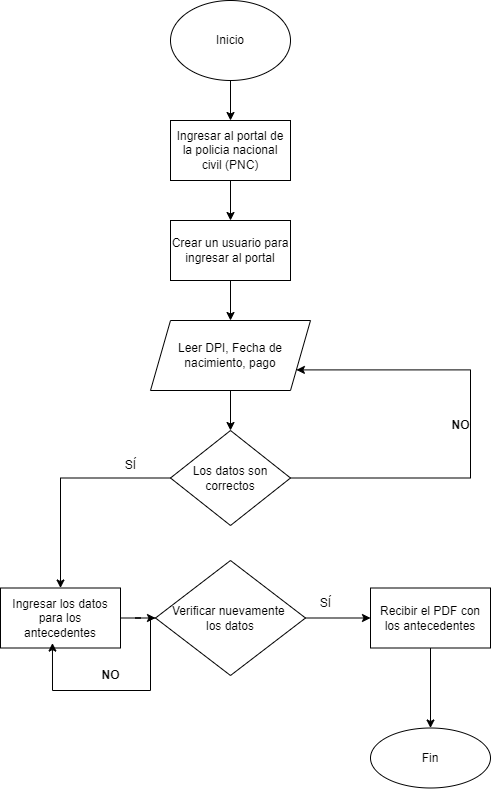

The diagram above was exported from draw.io. Its source (the exported page's mxGraphModel, read from the mxfile embedded in the PNG):
<mxGraphModel dx="1278" dy="539" grid="1" gridSize="10" guides="1" tooltips="1" connect="1" arrows="1" fold="1" page="1" pageScale="1" pageWidth="850" pageHeight="1100" math="0" shadow="0">
  <root>
    <mxCell id="0" />
    <mxCell id="1" parent="0" />
    <mxCell id="Fi_EtvjA73-lfrR_kXb2-2" value="" style="edgeStyle=orthogonalEdgeStyle;rounded=0;orthogonalLoop=1;jettySize=auto;html=1;" edge="1" parent="1" source="wQhZm0pvnJQroY6_i9Gl-1" target="Fi_EtvjA73-lfrR_kXb2-1">
      <mxGeometry relative="1" as="geometry" />
    </mxCell>
    <mxCell id="wQhZm0pvnJQroY6_i9Gl-1" value="Inicio" style="ellipse;whiteSpace=wrap;html=1;" parent="1" vertex="1">
      <mxGeometry x="380" y="450" width="120" height="80" as="geometry" />
    </mxCell>
    <mxCell id="Fi_EtvjA73-lfrR_kXb2-4" value="" style="edgeStyle=orthogonalEdgeStyle;rounded=0;orthogonalLoop=1;jettySize=auto;html=1;" edge="1" parent="1" source="Fi_EtvjA73-lfrR_kXb2-1" target="Fi_EtvjA73-lfrR_kXb2-3">
      <mxGeometry relative="1" as="geometry" />
    </mxCell>
    <mxCell id="Fi_EtvjA73-lfrR_kXb2-1" value="Ingresar al portal de la policia nacional civil (PNC)" style="whiteSpace=wrap;html=1;" vertex="1" parent="1">
      <mxGeometry x="380" y="570" width="120" height="60" as="geometry" />
    </mxCell>
    <mxCell id="Fi_EtvjA73-lfrR_kXb2-6" value="" style="edgeStyle=orthogonalEdgeStyle;rounded=0;orthogonalLoop=1;jettySize=auto;html=1;" edge="1" parent="1" source="Fi_EtvjA73-lfrR_kXb2-3" target="Fi_EtvjA73-lfrR_kXb2-5">
      <mxGeometry relative="1" as="geometry" />
    </mxCell>
    <mxCell id="Fi_EtvjA73-lfrR_kXb2-3" value="Crear un usuario para ingresar al portal" style="whiteSpace=wrap;html=1;" vertex="1" parent="1">
      <mxGeometry x="380" y="670" width="120" height="60" as="geometry" />
    </mxCell>
    <mxCell id="Fi_EtvjA73-lfrR_kXb2-8" value="" style="edgeStyle=orthogonalEdgeStyle;rounded=0;orthogonalLoop=1;jettySize=auto;html=1;" edge="1" parent="1" source="Fi_EtvjA73-lfrR_kXb2-5" target="Fi_EtvjA73-lfrR_kXb2-7">
      <mxGeometry relative="1" as="geometry" />
    </mxCell>
    <mxCell id="Fi_EtvjA73-lfrR_kXb2-5" value="Leer DPI, Fecha de nacimiento, pago" style="shape=parallelogram;perimeter=parallelogramPerimeter;whiteSpace=wrap;html=1;fixedSize=1;" vertex="1" parent="1">
      <mxGeometry x="360" y="770" width="160" height="70" as="geometry" />
    </mxCell>
    <mxCell id="Fi_EtvjA73-lfrR_kXb2-10" value="" style="edgeStyle=orthogonalEdgeStyle;rounded=0;orthogonalLoop=1;jettySize=auto;html=1;entryX=1;entryY=0.75;entryDx=0;entryDy=0;" edge="1" parent="1" source="Fi_EtvjA73-lfrR_kXb2-7" target="Fi_EtvjA73-lfrR_kXb2-5">
      <mxGeometry relative="1" as="geometry">
        <mxPoint x="580" y="927.5" as="targetPoint" />
        <Array as="points">
          <mxPoint x="680" y="928" />
          <mxPoint x="680" y="819" />
        </Array>
      </mxGeometry>
    </mxCell>
    <mxCell id="Fi_EtvjA73-lfrR_kXb2-14" value="" style="edgeStyle=orthogonalEdgeStyle;rounded=0;orthogonalLoop=1;jettySize=auto;html=1;" edge="1" parent="1" source="Fi_EtvjA73-lfrR_kXb2-7" target="Fi_EtvjA73-lfrR_kXb2-13">
      <mxGeometry relative="1" as="geometry" />
    </mxCell>
    <mxCell id="Fi_EtvjA73-lfrR_kXb2-7" value="Los datos son correctos" style="rhombus;whiteSpace=wrap;html=1;" vertex="1" parent="1">
      <mxGeometry x="380" y="880" width="120" height="95" as="geometry" />
    </mxCell>
    <mxCell id="Fi_EtvjA73-lfrR_kXb2-11" value="NO" style="text;html=1;align=center;verticalAlign=middle;resizable=0;points=[];autosize=1;strokeColor=none;fillColor=none;fontStyle=1" vertex="1" parent="1">
      <mxGeometry x="650" y="860" width="40" height="30" as="geometry" />
    </mxCell>
    <mxCell id="Fi_EtvjA73-lfrR_kXb2-17" value="" style="edgeStyle=orthogonalEdgeStyle;rounded=0;orthogonalLoop=1;jettySize=auto;html=1;" edge="1" parent="1" source="Fi_EtvjA73-lfrR_kXb2-13" target="Fi_EtvjA73-lfrR_kXb2-16">
      <mxGeometry relative="1" as="geometry" />
    </mxCell>
    <mxCell id="Fi_EtvjA73-lfrR_kXb2-13" value="Ingresar los datos para los antecedentes" style="whiteSpace=wrap;html=1;" vertex="1" parent="1">
      <mxGeometry x="210" y="1037.5" width="120" height="60" as="geometry" />
    </mxCell>
    <mxCell id="Fi_EtvjA73-lfrR_kXb2-15" value="SÍ" style="text;html=1;align=center;verticalAlign=middle;resizable=0;points=[];autosize=1;strokeColor=none;fillColor=none;" vertex="1" parent="1">
      <mxGeometry x="325" y="900" width="30" height="30" as="geometry" />
    </mxCell>
    <mxCell id="Fi_EtvjA73-lfrR_kXb2-19" value="" style="edgeStyle=orthogonalEdgeStyle;rounded=0;orthogonalLoop=1;jettySize=auto;html=1;entryX=0.433;entryY=0.918;entryDx=0;entryDy=0;entryPerimeter=0;" edge="1" parent="1" source="Fi_EtvjA73-lfrR_kXb2-16" target="Fi_EtvjA73-lfrR_kXb2-13">
      <mxGeometry relative="1" as="geometry">
        <mxPoint x="440" y="1232.5" as="targetPoint" />
        <Array as="points">
          <mxPoint x="360" y="1068" />
          <mxPoint x="360" y="1140" />
          <mxPoint x="262" y="1140" />
        </Array>
      </mxGeometry>
    </mxCell>
    <mxCell id="Fi_EtvjA73-lfrR_kXb2-22" value="" style="edgeStyle=orthogonalEdgeStyle;rounded=0;orthogonalLoop=1;jettySize=auto;html=1;" edge="1" parent="1" source="Fi_EtvjA73-lfrR_kXb2-16" target="Fi_EtvjA73-lfrR_kXb2-21">
      <mxGeometry relative="1" as="geometry" />
    </mxCell>
    <mxCell id="Fi_EtvjA73-lfrR_kXb2-16" value="Verificar nuevamente &lt;br&gt;los datos" style="rhombus;whiteSpace=wrap;html=1;" vertex="1" parent="1">
      <mxGeometry x="365" y="1010" width="150" height="115" as="geometry" />
    </mxCell>
    <mxCell id="Fi_EtvjA73-lfrR_kXb2-20" value="NO" style="text;html=1;align=center;verticalAlign=middle;resizable=0;points=[];autosize=1;strokeColor=none;fillColor=none;fontStyle=1" vertex="1" parent="1">
      <mxGeometry x="300" y="1110" width="40" height="30" as="geometry" />
    </mxCell>
    <mxCell id="Fi_EtvjA73-lfrR_kXb2-25" value="" style="edgeStyle=orthogonalEdgeStyle;rounded=0;orthogonalLoop=1;jettySize=auto;html=1;" edge="1" parent="1" source="Fi_EtvjA73-lfrR_kXb2-21" target="Fi_EtvjA73-lfrR_kXb2-24">
      <mxGeometry relative="1" as="geometry" />
    </mxCell>
    <mxCell id="Fi_EtvjA73-lfrR_kXb2-21" value="Recibir el PDF con los antecedentes" style="whiteSpace=wrap;html=1;" vertex="1" parent="1">
      <mxGeometry x="580" y="1037.5" width="120" height="60" as="geometry" />
    </mxCell>
    <mxCell id="Fi_EtvjA73-lfrR_kXb2-23" value="SÍ" style="text;html=1;align=center;verticalAlign=middle;resizable=0;points=[];autosize=1;strokeColor=none;fillColor=none;" vertex="1" parent="1">
      <mxGeometry x="520" y="1037.5" width="30" height="30" as="geometry" />
    </mxCell>
    <mxCell id="Fi_EtvjA73-lfrR_kXb2-24" value="Fin" style="ellipse;whiteSpace=wrap;html=1;" vertex="1" parent="1">
      <mxGeometry x="580" y="1177.5" width="120" height="60" as="geometry" />
    </mxCell>
  </root>
</mxGraphModel>